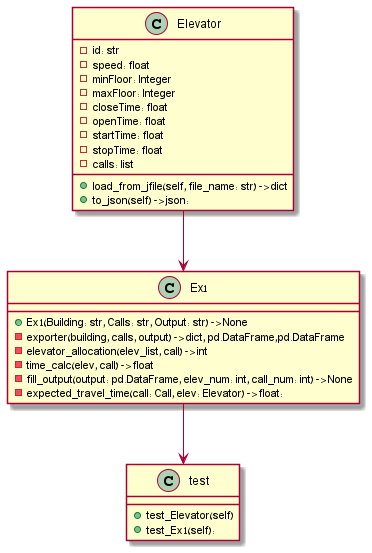

The diagram above was rendered by PlantUML. Its source (embedded in the PNG):
@startuml

class Elevator
{
    - id: str
    - speed: float
    - minFloor: Integer
    - maxFloor: Integer
    - closeTime: float
    - openTime: float
    - startTime: float
    - stopTime: float
    - calls: list
    + load_from_jfile(self, file_name: str) -> dict
    + to_json(self) -> json:
}

class Ex1
{
    + Ex1(Building: str, Calls: str, Output: str) -> None
    - exporter(building, calls, output) -> dict, pd.DataFrame,pd.DataFrame
    - elevator_allocation(elev_list, call) -> int
    - time_calc(elev, call) -> float
    - fill_output(output: pd.DataFrame, elev_num: int, call_num: int) -> None
    - expected_travel_time(call: Call, elev: Elevator) -> float:

}

class test
{
    + test_Elevator(self)
    + test_Ex1(self):
}

Elevator --> Ex1
Ex1 --> test

@enduml